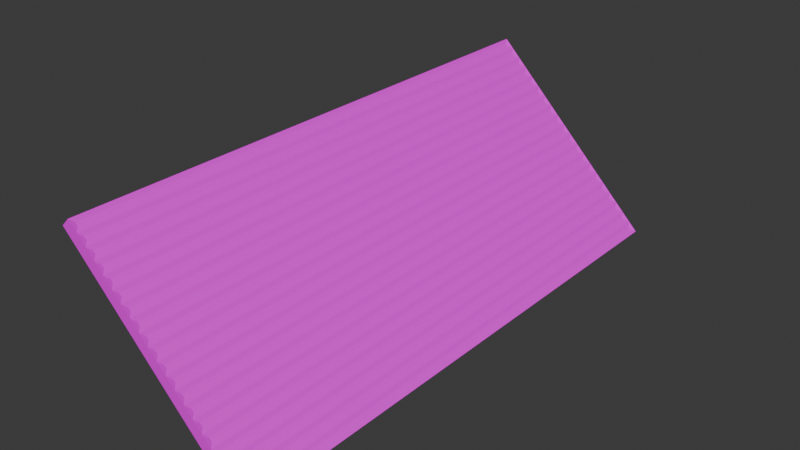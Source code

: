 # Source: roofpanel.blend  (saved by Blender 5.0.119; exported with 4.5.12 LTS)
import bpy
from mathutils import Matrix  # noqa: F401  (used for matrix-valued properties, if any)

bpy.ops.wm.read_factory_settings(use_empty=True)
scene = bpy.context.scene
scene.name = 'Scene'

# ---- collections
col_collection = bpy.data.collections.new('Collection'); scene.collection.children.link(col_collection)

# ---- images (referenced by path relative to the original .blend; pixels are not part of the script)
import os
ASSET_DIR = os.environ.get("B2B_ASSET_DIR", "")  # directory of the original .blend (textures are referenced by path, not embedded)
HERE = os.path.dirname(os.path.abspath(__file__))  # packed textures are extracted next to this script under _unpacked/

def load_image(name, relpath, width, height, colorspace="sRGB"):
    """Load a texture the original file referenced (path relative to the .blend, or extracted next to this script)."""
    p = next((c for c in (os.path.join(HERE, relpath), os.path.join(ASSET_DIR, relpath)) if relpath and os.path.exists(c)), "")
    if p:
        img = bpy.data.images.load(p, check_existing=True)
        img.name = name
    else:  # same state as the original file: an image datablock whose file is absent (Cycles renders it pink)
        img = bpy.data.images.new(name, width, height)
        img.source = "FILE"
        img.filepath = "//" + (relpath or name)
    img.colorspace_settings.name = colorspace
    return img
img_rooftex_png = load_image('rooftex.png', 'rooftex.png', 1024, 1024, 'sRGB')

# ---- materials (node trees are filled in below, after node groups)
mat_roofpanel = bpy.data.materials.new('RoofPanel')

# ---- material node trees
mat_roofpanel.use_nodes = True; mat_roofpanel.node_tree.nodes.clear()
_N = mat_roofpanel.node_tree.nodes; _L = mat_roofpanel.node_tree.links
n0 = _N.new('ShaderNodeBsdfPrincipled'); n0.name = 'Principled BSDF'; n0.location = (-200, 100)
n1 = _N.new('ShaderNodeOutputMaterial'); n1.name = 'Material Output'; n1.location = (200, 100)
n2 = _N.new('ShaderNodeTexImage'); n2.name = 'Image Texture'; n2.location = (-681, 100)
n2.image = img_rooftex_png
_L.new(n0.outputs[0], n1.inputs[0])
_L.new(n2.outputs[0], n0.inputs[0])
n1.is_active_output = True

# ---- world
world_world = bpy.data.worlds.new('World'); scene.world = world_world
world_world.use_nodes = True; world_world.node_tree.nodes.clear()
_N = world_world.node_tree.nodes; _L = world_world.node_tree.links
n0 = _N.new('ShaderNodeOutputWorld'); n0.name = 'World Output'; n0.location = (200, 100)
n1 = _N.new('ShaderNodeBackground'); n1.name = 'Background'; n1.location = (-200, 100)
n1.inputs[0].default_value = (0.05088, 0.05088, 0.05088, 1.0)
_L.new(n1.outputs[0], n0.inputs[0])
n0.is_active_output = True
world_world.color = (0.05088, 0.05088, 0.05088)
world_world.sun_shadow_jitter_overblur = 0.0

# ---- meshes
me_cube_002 = bpy.data.meshes.new('Cube.002')
me_cube_002.from_pydata([(-1.991, -6.256, 4.3), (-1.9, -6.256, 4.391), (-1.991, 0.096, 4.3), (-1.9, 0.096, 4.391), (-0.004185, -6.256, 2.406), (0.09051, -6.256, 2.4), (-0.004185, 0.096, 2.406), (0.09051, 0.096, 2.4), (-0.09953, 0.096, 2.409), (-0.1991, 0.096, 2.509), (-0.2986, 0.096, 2.608), (-0.3981, 0.096, 2.708), (-0.4976, 0.096, 2.807), (-0.5972, 0.096, 2.907), (-0.6967, 0.096, 3.006), (-0.7962, 0.096, 3.106), (-0.8957, 0.096, 3.205), (-0.9953, 0.096, 3.305), (-1.095, 0.096, 3.404), (-1.194, 0.096, 3.504), (-1.294, 0.096, 3.603), (-1.393, 0.096, 3.703), (-1.493, 0.096, 3.802), (-1.592, 0.096, 3.902), (-1.692, 0.096, 4.001), (-1.791, 0.096, 4.101), (-1.891, 0.096, 4.2), (-1.8, 0.096, 4.291), (-1.701, 0.096, 4.191), (-1.601, 0.096, 4.092), (-1.502, 0.096, 3.992), (-1.402, 0.096, 3.893), (-1.303, 0.096, 3.793), (-1.203, 0.096, 3.694), (-1.104, 0.096, 3.594), (-1.004, 0.096, 3.495), (-0.9047, 0.096, 3.395), (-0.8052, 0.096, 3.296), (-0.7057, 0.096, 3.196), (-0.6062, 0.096, 3.097), (-0.5066, 0.096, 2.997), (-0.4071, 0.096, 2.898), (-0.3076, 0.096, 2.798), (-0.2081, 0.096, 2.699), (-0.1085, 0.096, 2.599), (-0.009016, 0.096, 2.5), (-1.891, -6.256, 4.2), (-1.791, -6.256, 4.101), (-1.692, -6.256, 4.001), (-1.592, -6.256, 3.902), (-1.493, -6.256, 3.802), (-1.393, -6.256, 3.703), (-1.294, -6.256, 3.603), (-1.194, -6.256, 3.504), (-1.095, -6.256, 3.404), (-0.9953, -6.256, 3.305), (-0.8957, -6.256, 3.205), (-0.7962, -6.256, 3.106), (-0.6967, -6.256, 3.006), (-0.5972, -6.256, 2.907), (-0.4976, -6.256, 2.807), (-0.3981, -6.256, 2.708), (-0.2986, -6.256, 2.608), (-0.1991, -6.256, 2.509), (-0.09953, -6.256, 2.409), (-0.009016, -6.256, 2.5), (-0.1085, -6.256, 2.599), (-0.2081, -6.256, 2.699), (-0.3076, -6.256, 2.798), (-0.4071, -6.256, 2.898), (-0.5066, -6.256, 2.997), (-0.6062, -6.256, 3.097), (-0.7057, -6.256, 3.196), (-0.8052, -6.256, 3.296), (-0.9047, -6.256, 3.395), (-1.004, -6.256, 3.495), (-1.104, -6.256, 3.594), (-1.203, -6.256, 3.694), (-1.303, -6.256, 3.793), (-1.402, -6.256, 3.893), (-1.502, -6.256, 3.992), (-1.601, -6.256, 4.092), (-1.701, -6.256, 4.191), (-1.8, -6.256, 4.291), (-1.847, 0.04571, 4.321), (-1.875, 0.04571, 4.349), (-1.875, -6.206, 4.349), (-1.847, -6.206, 4.321), (0.04432, 0.04571, 2.43), (0.01591, 0.04571, 2.458), (0.01591, -6.206, 2.458), (0.04432, -6.206, 2.43), (-0.0552, 0.04571, 2.53), (-0.08361, 0.04571, 2.558), (-0.08361, -6.206, 2.558), (-0.0552, -6.206, 2.53), (-0.1547, 0.04571, 2.629), (-0.1831, 0.04571, 2.657), (-0.1831, -6.206, 2.657), (-0.1547, -6.206, 2.629), (-0.2543, 0.04571, 2.729), (-0.2827, 0.04571, 2.757), (-0.2827, -6.206, 2.757), (-0.2543, -6.206, 2.729), (-0.3538, 0.04571, 2.828), (-0.3822, 0.04571, 2.857), (-0.3822, -6.206, 2.857), (-0.3538, -6.206, 2.828), (-0.4533, 0.04571, 2.928), (-0.4817, 0.04571, 2.956), (-0.4817, -6.206, 2.956), (-0.4533, -6.206, 2.928), (-0.5528, 0.04571, 3.027), (-0.5812, 0.04571, 3.056), (-0.5812, -6.206, 3.056), (-0.5528, -6.206, 3.027), (-0.6524, 0.04571, 3.127), (-0.6808, 0.04571, 3.155), (-0.6808, -6.206, 3.155), (-0.6524, -6.206, 3.127), (-0.7519, 0.04571, 3.226), (-0.7803, 0.04571, 3.255), (-0.7803, -6.206, 3.255), (-0.7519, -6.206, 3.226), (-0.8514, 0.04571, 3.326), (-0.8798, 0.04571, 3.354), (-0.8798, -6.206, 3.354), (-0.8514, -6.206, 3.326), (-0.9509, 0.04571, 3.425), (-0.9793, 0.04571, 3.454), (-0.9793, -6.206, 3.454), (-0.9509, -6.206, 3.425), (-1.05, 0.04571, 3.525), (-1.079, 0.04571, 3.553), (-1.079, -6.206, 3.553), (-1.05, -6.206, 3.525), (-1.15, 0.04571, 3.624), (-1.178, 0.04571, 3.653), (-1.178, -6.206, 3.653), (-1.15, -6.206, 3.624), (-1.25, 0.04571, 3.724), (-1.278, 0.04571, 3.752), (-1.278, -6.206, 3.752), (-1.25, -6.206, 3.724), (-1.349, 0.04571, 3.823), (-1.377, 0.04571, 3.852), (-1.377, -6.206, 3.852), (-1.349, -6.206, 3.823), (-1.449, 0.04571, 3.923), (-1.477, 0.04571, 3.951), (-1.477, -6.206, 3.951), (-1.449, -6.206, 3.923), (-1.548, 0.04571, 4.022), (-1.576, 0.04571, 4.051), (-1.576, -6.206, 4.051), (-1.548, -6.206, 4.022), (-1.648, 0.04571, 4.122), (-1.676, 0.04571, 4.15), (-1.676, -6.206, 4.15), (-1.648, -6.206, 4.122), (-1.747, 0.04571, 4.221), (-1.776, 0.04571, 4.25), (-1.776, -6.206, 4.25), (-1.747, -6.206, 4.221)], [], [(0, 1, 3, 2), (8, 45, 7, 6), (6, 7, 5, 4), (46, 83, 1, 0), (8, 6, 4, 64), (84, 85, 86, 87), (88, 89, 90, 91), (92, 93, 94, 95), (96, 97, 98, 99), (100, 101, 102, 103), (104, 105, 106, 107), (108, 109, 110, 111), (112, 113, 114, 115), (116, 117, 118, 119), (120, 121, 122, 123), (124, 125, 126, 127), (128, 129, 130, 131), (132, 133, 134, 135), (136, 137, 138, 139), (140, 141, 142, 143), (144, 145, 146, 147), (148, 149, 150, 151), (152, 153, 154, 155), (156, 157, 158, 159), (160, 161, 162, 163), (2, 26, 46, 0), (26, 25, 47, 46), (25, 24, 48, 47), (24, 23, 49, 48), (23, 22, 50, 49), (22, 21, 51, 50), (21, 20, 52, 51), (20, 19, 53, 52), (19, 18, 54, 53), (18, 17, 55, 54), (17, 16, 56, 55), (16, 15, 57, 56), (15, 14, 58, 57), (14, 13, 59, 58), (13, 12, 60, 59), (12, 11, 61, 60), (11, 10, 62, 61), (10, 9, 63, 62), (9, 8, 64, 63), (4, 5, 65, 64), (64, 65, 66, 63), (63, 66, 67, 62), (62, 67, 68, 61), (61, 68, 69, 60), (60, 69, 70, 59), (59, 70, 71, 58), (58, 71, 72, 57), (57, 72, 73, 56), (56, 73, 74, 55), (55, 74, 75, 54), (54, 75, 76, 53), (53, 76, 77, 52), (52, 77, 78, 51), (51, 78, 79, 50), (50, 79, 80, 49), (49, 80, 81, 48), (48, 81, 82, 47), (47, 82, 83, 46), (2, 3, 27, 26), (26, 27, 28, 25), (25, 28, 29, 24), (24, 29, 30, 23), (23, 30, 31, 22), (22, 31, 32, 21), (21, 32, 33, 20), (20, 33, 34, 19), (19, 34, 35, 18), (18, 35, 36, 17), (17, 36, 37, 16), (16, 37, 38, 15), (15, 38, 39, 14), (14, 39, 40, 13), (13, 40, 41, 12), (12, 41, 42, 11), (11, 42, 43, 10), (10, 43, 44, 9), (9, 44, 45, 8), (27, 3, 85, 84), (3, 1, 86, 85), (1, 83, 87, 86), (83, 27, 84, 87), (7, 45, 89, 88), (45, 65, 90, 89), (65, 5, 91, 90), (5, 7, 88, 91), (45, 44, 93, 92), (44, 66, 94, 93), (66, 65, 95, 94), (65, 45, 92, 95), (44, 43, 97, 96), (43, 67, 98, 97), (67, 66, 99, 98), (66, 44, 96, 99), (43, 42, 101, 100), (42, 68, 102, 101), (68, 67, 103, 102), (67, 43, 100, 103), (42, 41, 105, 104), (41, 69, 106, 105), (69, 68, 107, 106), (68, 42, 104, 107), (41, 40, 109, 108), (40, 70, 110, 109), (70, 69, 111, 110), (69, 41, 108, 111), (40, 39, 113, 112), (39, 71, 114, 113), (71, 70, 115, 114), (70, 40, 112, 115), (39, 38, 117, 116), (38, 72, 118, 117), (72, 71, 119, 118), (71, 39, 116, 119), (38, 37, 121, 120), (37, 73, 122, 121), (73, 72, 123, 122), (72, 38, 120, 123), (37, 36, 125, 124), (36, 74, 126, 125), (74, 73, 127, 126), (73, 37, 124, 127), (36, 35, 129, 128), (35, 75, 130, 129), (75, 74, 131, 130), (74, 36, 128, 131), (35, 34, 133, 132), (34, 76, 134, 133), (76, 75, 135, 134), (75, 35, 132, 135), (34, 33, 137, 136), (33, 77, 138, 137), (77, 76, 139, 138), (76, 34, 136, 139), (33, 32, 141, 140), (32, 78, 142, 141), (78, 77, 143, 142), (77, 33, 140, 143), (32, 31, 145, 144), (31, 79, 146, 145), (79, 78, 147, 146), (78, 32, 144, 147), (31, 30, 149, 148), (30, 80, 150, 149), (80, 79, 151, 150), (79, 31, 148, 151), (30, 29, 153, 152), (29, 81, 154, 153), (81, 80, 155, 154), (80, 30, 152, 155), (29, 28, 157, 156), (28, 82, 158, 157), (82, 81, 159, 158), (81, 29, 156, 159), (28, 27, 161, 160), (27, 83, 162, 161), (83, 82, 163, 162), (82, 28, 160, 163)])
_uv = me_cube_002.uv_layers.new(name='UVMap')
_uv.uv.foreach_set('vector', [0.6583, 0.9009, 0.6477, 0.9009, 0.6477, 0.3722, 0.6583, 0.3722, 0.6583, 0.5948, 0.669, 0.5948, 0.669, 0.6065, 0.6637, 0.6006, 0.185, 0.9009, 0.179, 0.9009, 0.179, 0.3722, 0.185, 0.3722, 0.669, 0.6182, 0.6583, 0.6182, 0.6583, 0.6065, 0.669, 0.6065, 0.1908, 0.9009, 0.185, 0.9009, 0.185, 0.3722, 0.1908, 0.3722, 0.4206, 0.8967, 0.4172, 0.8967, 0.4172, 0.3763, 0.4206, 0.3763, 0.6432, 0.8967, 0.6398, 0.8967, 0.6398, 0.3763, 0.6432, 0.3763, 0.6315, 0.8967, 0.6281, 0.8967, 0.6281, 0.3763, 0.6315, 0.3763, 0.6198, 0.8967, 0.6164, 0.8967, 0.6164, 0.3763, 0.6198, 0.3763, 0.608, 0.8967, 0.6047, 0.8967, 0.6047, 0.3763, 0.608, 0.3763, 0.5963, 0.8967, 0.593, 0.8967, 0.593, 0.3763, 0.5963, 0.3763, 0.5846, 0.8967, 0.5813, 0.8967, 0.5813, 0.3763, 0.5846, 0.3763, 0.5729, 0.8967, 0.5695, 0.8967, 0.5695, 0.3763, 0.5729, 0.3763, 0.5612, 0.8967, 0.5578, 0.8967, 0.5578, 0.3763, 0.5612, 0.3763, 0.5495, 0.8967, 0.5461, 0.8967, 0.5461, 0.3763, 0.5495, 0.3763, 0.5377, 0.8967, 0.5344, 0.8967, 0.5344, 0.3763, 0.5377, 0.3763, 0.526, 0.8967, 0.5227, 0.8967, 0.5227, 0.3763, 0.526, 0.3763, 0.5143, 0.8967, 0.511, 0.8967, 0.511, 0.3763, 0.5143, 0.3763, 0.5026, 0.8967, 0.4993, 0.8967, 0.4993, 0.3763, 0.5026, 0.3763, 0.4909, 0.8967, 0.4875, 0.8967, 0.4875, 0.3763, 0.4909, 0.3763, 0.4792, 0.8967, 0.4758, 0.8967, 0.4758, 0.3763, 0.4792, 0.3763, 0.4675, 0.8967, 0.4641, 0.8967, 0.4641, 0.3763, 0.4675, 0.3763, 0.4557, 0.8967, 0.4524, 0.8967, 0.4524, 0.3763, 0.4557, 0.3763, 0.444, 0.8967, 0.4407, 0.8967, 0.4407, 0.3763, 0.444, 0.3763, 0.4323, 0.8967, 0.429, 0.8967, 0.429, 0.3763, 0.4323, 0.3763, 0.4134, 0.9009, 0.4016, 0.9009, 0.4016, 0.3722, 0.4134, 0.3722, 0.4016, 0.9009, 0.3899, 0.9009, 0.3899, 0.3722, 0.4016, 0.3722, 0.3899, 0.9009, 0.3782, 0.9009, 0.3782, 0.3722, 0.3899, 0.3722, 0.3782, 0.9009, 0.3665, 0.9009, 0.3665, 0.3722, 0.3782, 0.3722, 0.3665, 0.9009, 0.3548, 0.9009, 0.3548, 0.3722, 0.3665, 0.3722, 0.3548, 0.9009, 0.3431, 0.9009, 0.3431, 0.3722, 0.3548, 0.3722, 0.3431, 0.9009, 0.3313, 0.9009, 0.3313, 0.3722, 0.3431, 0.3722, 0.3313, 0.9009, 0.3196, 0.9009, 0.3196, 0.3722, 0.3313, 0.3722, 0.3196, 0.9009, 0.3079, 0.9009, 0.3079, 0.3722, 0.3196, 0.3722, 0.3079, 0.9009, 0.2962, 0.9009, 0.2962, 0.3722, 0.3079, 0.3722, 0.2962, 0.9009, 0.2845, 0.9009, 0.2845, 0.3722, 0.2962, 0.3722, 0.2845, 0.9009, 0.2728, 0.9009, 0.2728, 0.3722, 0.2845, 0.3722, 0.2728, 0.9009, 0.2611, 0.9009, 0.2611, 0.3722, 0.2728, 0.3722, 0.2611, 0.9009, 0.2493, 0.9009, 0.2493, 0.3722, 0.2611, 0.3722, 0.2493, 0.9009, 0.2376, 0.9009, 0.2376, 0.3722, 0.2493, 0.3722, 0.2376, 0.9009, 0.2259, 0.9009, 0.2259, 0.3722, 0.2376, 0.3722, 0.2259, 0.9009, 0.2142, 0.9009, 0.2142, 0.3722, 0.2259, 0.3722, 0.2142, 0.9009, 0.2025, 0.9009, 0.2025, 0.3722, 0.2142, 0.3722, 0.2025, 0.9009, 0.1908, 0.9009, 0.1908, 0.3722, 0.2025, 0.3722, 0.6636, 0.8349, 0.6583, 0.8408, 0.6583, 0.8291, 0.669, 0.8291, 0.669, 0.8291, 0.6583, 0.8291, 0.6583, 0.8174, 0.669, 0.8174, 0.669, 0.8174, 0.6583, 0.8174, 0.6583, 0.8056, 0.669, 0.8056, 0.669, 0.8056, 0.6583, 0.8056, 0.6583, 0.7939, 0.669, 0.7939, 0.669, 0.7939, 0.6583, 0.7939, 0.6583, 0.7822, 0.669, 0.7822, 0.669, 0.7822, 0.6583, 0.7822, 0.6583, 0.7705, 0.669, 0.7705, 0.669, 0.7705, 0.6583, 0.7705, 0.6583, 0.7588, 0.669, 0.7588, 0.669, 0.7588, 0.6583, 0.7588, 0.6583, 0.7471, 0.669, 0.7471, 0.669, 0.7471, 0.6583, 0.7471, 0.6583, 0.7353, 0.669, 0.7353, 0.669, 0.7353, 0.6583, 0.7353, 0.6583, 0.7236, 0.669, 0.7236, 0.669, 0.7236, 0.6583, 0.7236, 0.6583, 0.7119, 0.669, 0.7119, 0.669, 0.7119, 0.6583, 0.7119, 0.6583, 0.7002, 0.669, 0.7002, 0.669, 0.7002, 0.6583, 0.7002, 0.6583, 0.6885, 0.669, 0.6885, 0.669, 0.6885, 0.6583, 0.6885, 0.6583, 0.6768, 0.669, 0.6768, 0.669, 0.6768, 0.6583, 0.6768, 0.6583, 0.665, 0.669, 0.665, 0.669, 0.665, 0.6583, 0.665, 0.6583, 0.6533, 0.669, 0.6533, 0.669, 0.6533, 0.6583, 0.6533, 0.6583, 0.6416, 0.669, 0.6416, 0.669, 0.6416, 0.6583, 0.6416, 0.6583, 0.6299, 0.669, 0.6299, 0.669, 0.6299, 0.6583, 0.6299, 0.6583, 0.6182, 0.669, 0.6182, 0.6583, 0.3722, 0.669, 0.3722, 0.669, 0.3839, 0.6583, 0.3839, 0.6583, 0.3839, 0.669, 0.3839, 0.669, 0.3956, 0.6583, 0.3956, 0.6583, 0.3956, 0.669, 0.3956, 0.669, 0.4073, 0.6583, 0.4073, 0.6583, 0.4073, 0.669, 0.4073, 0.669, 0.419, 0.6583, 0.419, 0.6583, 0.419, 0.669, 0.419, 0.669, 0.4307, 0.6583, 0.4307, 0.6583, 0.4307, 0.669, 0.4307, 0.669, 0.4424, 0.6583, 0.4424, 0.6583, 0.4424, 0.669, 0.4424, 0.669, 0.4542, 0.6583, 0.4542, 0.6583, 0.4542, 0.669, 0.4542, 0.669, 0.4659, 0.6583, 0.4659, 0.6583, 0.4659, 0.669, 0.4659, 0.669, 0.4776, 0.6583, 0.4776, 0.6583, 0.4776, 0.669, 0.4776, 0.669, 0.4893, 0.6583, 0.4893, 0.6583, 0.4893, 0.669, 0.4893, 0.669, 0.501, 0.6583, 0.501, 0.6583, 0.501, 0.669, 0.501, 0.669, 0.5127, 0.6583, 0.5127, 0.6583, 0.5127, 0.669, 0.5127, 0.669, 0.5245, 0.6583, 0.5245, 0.6583, 0.5245, 0.669, 0.5245, 0.669, 0.5362, 0.6583, 0.5362, 0.6583, 0.5362, 0.669, 0.5362, 0.669, 0.5479, 0.6583, 0.5479, 0.6583, 0.5479, 0.669, 0.5479, 0.669, 0.5596, 0.6583, 0.5596, 0.6583, 0.5596, 0.669, 0.5596, 0.669, 0.5713, 0.6583, 0.5713, 0.6583, 0.5713, 0.669, 0.5713, 0.669, 0.583, 0.6583, 0.583, 0.6583, 0.583, 0.669, 0.583, 0.669, 0.5948, 0.6583, 0.5948, 0.4251, 0.9009, 0.4134, 0.9009, 0.4172, 0.8967, 0.4206, 0.8967, 0.4134, 0.9009, 0.4134, 0.3722, 0.4172, 0.3763, 0.4172, 0.8967, 0.4134, 0.3722, 0.4251, 0.3722, 0.4206, 0.3763, 0.4172, 0.3763, 0.4251, 0.3722, 0.4251, 0.9009, 0.4206, 0.8967, 0.4206, 0.3763, 0.6477, 0.9009, 0.6359, 0.9009, 0.6398, 0.8967, 0.6432, 0.8967, 0.6359, 0.9009, 0.6359, 0.3722, 0.6398, 0.3763, 0.6398, 0.8967, 0.6359, 0.3722, 0.6477, 0.3722, 0.6432, 0.3763, 0.6398, 0.3763, 0.6477, 0.3722, 0.6477, 0.9009, 0.6432, 0.8967, 0.6432, 0.3763, 0.6359, 0.9009, 0.6242, 0.9009, 0.6281, 0.8967, 0.6315, 0.8967, 0.6242, 0.9009, 0.6242, 0.3722, 0.6281, 0.3763, 0.6281, 0.8967, 0.6242, 0.3722, 0.6359, 0.3722, 0.6315, 0.3763, 0.6281, 0.3763, 0.6359, 0.3722, 0.6359, 0.9009, 0.6315, 0.8967, 0.6315, 0.3763, 0.6242, 0.9009, 0.6125, 0.9009, 0.6164, 0.8967, 0.6198, 0.8967, 0.6125, 0.9009, 0.6125, 0.3722, 0.6164, 0.3763, 0.6164, 0.8967, 0.6125, 0.3722, 0.6242, 0.3722, 0.6198, 0.3763, 0.6164, 0.3763, 0.6242, 0.3722, 0.6242, 0.9009, 0.6198, 0.8967, 0.6198, 0.3763, 0.6125, 0.9009, 0.6008, 0.9009, 0.6047, 0.8967, 0.608, 0.8967, 0.6008, 0.9009, 0.6008, 0.3722, 0.6047, 0.3763, 0.6047, 0.8967, 0.6008, 0.3722, 0.6125, 0.3722, 0.608, 0.3763, 0.6047, 0.3763, 0.6125, 0.3722, 0.6125, 0.9009, 0.608, 0.8967, 0.608, 0.3763, 0.6008, 0.9009, 0.5891, 0.9009, 0.593, 0.8967, 0.5963, 0.8967, 0.5891, 0.9009, 0.5891, 0.3722, 0.593, 0.3763, 0.593, 0.8967, 0.5891, 0.3722, 0.6008, 0.3722, 0.5963, 0.3763, 0.593, 0.3763, 0.6008, 0.3722, 0.6008, 0.9009, 0.5963, 0.8967, 0.5963, 0.3763, 0.5891, 0.9009, 0.5774, 0.9009, 0.5813, 0.8967, 0.5846, 0.8967, 0.5774, 0.9009, 0.5774, 0.3722, 0.5813, 0.3763, 0.5813, 0.8967, 0.5774, 0.3722, 0.5891, 0.3722, 0.5846, 0.3763, 0.5813, 0.3763, 0.5891, 0.3722, 0.5891, 0.9009, 0.5846, 0.8967, 0.5846, 0.3763, 0.5774, 0.9009, 0.5657, 0.9009, 0.5695, 0.8967, 0.5729, 0.8967, 0.5657, 0.9009, 0.5657, 0.3722, 0.5695, 0.3763, 0.5695, 0.8967, 0.5657, 0.3722, 0.5774, 0.3722, 0.5729, 0.3763, 0.5695, 0.3763, 0.5774, 0.3722, 0.5774, 0.9009, 0.5729, 0.8967, 0.5729, 0.3763, 0.5657, 0.9009, 0.5539, 0.9009, 0.5578, 0.8967, 0.5612, 0.8967, 0.5539, 0.9009, 0.5539, 0.3722, 0.5578, 0.3763, 0.5578, 0.8967, 0.5539, 0.3722, 0.5657, 0.3722, 0.5612, 0.3763, 0.5578, 0.3763, 0.5657, 0.3722, 0.5657, 0.9009, 0.5612, 0.8967, 0.5612, 0.3763, 0.5539, 0.9009, 0.5422, 0.9009, 0.5461, 0.8967, 0.5495, 0.8967, 0.5422, 0.9009, 0.5422, 0.3722, 0.5461, 0.3763, 0.5461, 0.8967, 0.5422, 0.3722, 0.5539, 0.3722, 0.5495, 0.3763, 0.5461, 0.3763, 0.5539, 0.3722, 0.5539, 0.9009, 0.5495, 0.8967, 0.5495, 0.3763, 0.5422, 0.9009, 0.5305, 0.9009, 0.5344, 0.8967, 0.5377, 0.8967, 0.5305, 0.9009, 0.5305, 0.3722, 0.5344, 0.3763, 0.5344, 0.8967, 0.5305, 0.3722, 0.5422, 0.3722, 0.5377, 0.3763, 0.5344, 0.3763, 0.5422, 0.3722, 0.5422, 0.9009, 0.5377, 0.8967, 0.5377, 0.3763, 0.5305, 0.9009, 0.5188, 0.9009, 0.5227, 0.8967, 0.526, 0.8967, 0.5188, 0.9009, 0.5188, 0.3722, 0.5227, 0.3763, 0.5227, 0.8967, 0.5188, 0.3722, 0.5305, 0.3722, 0.526, 0.3763, 0.5227, 0.3763, 0.5305, 0.3722, 0.5305, 0.9009, 0.526, 0.8967, 0.526, 0.3763, 0.5188, 0.9009, 0.5071, 0.9009, 0.511, 0.8967, 0.5143, 0.8967, 0.5071, 0.9009, 0.5071, 0.3722, 0.511, 0.3763, 0.511, 0.8967, 0.5071, 0.3722, 0.5188, 0.3722, 0.5143, 0.3763, 0.511, 0.3763, 0.5188, 0.3722, 0.5188, 0.9009, 0.5143, 0.8967, 0.5143, 0.3763, 0.5071, 0.9009, 0.4954, 0.9009, 0.4993, 0.8967, 0.5026, 0.8967, 0.4954, 0.9009, 0.4954, 0.3722, 0.4993, 0.3763, 0.4993, 0.8967, 0.4954, 0.3722, 0.5071, 0.3722, 0.5026, 0.3763, 0.4993, 0.3763, 0.5071, 0.3722, 0.5071, 0.9009, 0.5026, 0.8967, 0.5026, 0.3763, 0.4954, 0.9009, 0.4836, 0.9009, 0.4875, 0.8967, 0.4909, 0.8967, 0.4836, 0.9009, 0.4836, 0.3722, 0.4875, 0.3763, 0.4875, 0.8967, 0.4836, 0.3722, 0.4954, 0.3722, 0.4909, 0.3763, 0.4875, 0.3763, 0.4954, 0.3722, 0.4954, 0.9009, 0.4909, 0.8967, 0.4909, 0.3763, 0.4836, 0.9009, 0.4719, 0.9009, 0.4758, 0.8967, 0.4792, 0.8967, 0.4719, 0.9009, 0.4719, 0.3722, 0.4758, 0.3763, 0.4758, 0.8967, 0.4719, 0.3722, 0.4836, 0.3722, 0.4792, 0.3763, 0.4758, 0.3763, 0.4836, 0.3722, 0.4836, 0.9009, 0.4792, 0.8967, 0.4792, 0.3763, 0.4719, 0.9009, 0.4602, 0.9009, 0.4641, 0.8967, 0.4675, 0.8967, 0.4602, 0.9009, 0.4602, 0.3722, 0.4641, 0.3763, 0.4641, 0.8967, 0.4602, 0.3722, 0.4719, 0.3722, 0.4675, 0.3763, 0.4641, 0.3763, 0.4719, 0.3722, 0.4719, 0.9009, 0.4675, 0.8967, 0.4675, 0.3763, 0.4602, 0.9009, 0.4485, 0.9009, 0.4524, 0.8967, 0.4557, 0.8967, 0.4485, 0.9009, 0.4485, 0.3722, 0.4524, 0.3763, 0.4524, 0.8967, 0.4485, 0.3722, 0.4602, 0.3722, 0.4557, 0.3763, 0.4524, 0.3763, 0.4602, 0.3722, 0.4602, 0.9009, 0.4557, 0.8967, 0.4557, 0.3763, 0.4485, 0.9009, 0.4368, 0.9009, 0.4407, 0.8967, 0.444, 0.8967, 0.4368, 0.9009, 0.4368, 0.3722, 0.4407, 0.3763, 0.4407, 0.8967, 0.4368, 0.3722, 0.4485, 0.3722, 0.444, 0.3763, 0.4407, 0.3763, 0.4485, 0.3722, 0.4485, 0.9009, 0.444, 0.8967, 0.444, 0.3763, 0.4368, 0.9009, 0.4251, 0.9009, 0.429, 0.8967, 0.4323, 0.8967, 0.4251, 0.9009, 0.4251, 0.3722, 0.429, 0.3763, 0.429, 0.8967, 0.4251, 0.3722, 0.4368, 0.3722, 0.4323, 0.3763, 0.429, 0.3763, 0.4368, 0.3722, 0.4368, 0.9009, 0.4323, 0.8967, 0.4323, 0.3763])
me_cube_002.materials.append(mat_roofpanel)
me_cube_002.update()

# ---- objects
ob_cube_001 = bpy.data.objects.new('Cube.001', me_cube_002)

# ---- transforms, parenting, visibility, modifiers, constraints
ob_cube_001.location = (0.0, 0.0, 0.0)

# ---- collection membership
col_collection.objects.link(ob_cube_001)

# ---- scene / render settings (as saved in the file)
scene.frame_start = 1; scene.frame_end = 250; scene.frame_set(1)
scene.render.engine = 'BLENDER_EEVEE_NEXT'
scene.render.bake_bias = 0.0
scene.render.bake_samples = 0
bpy.context.view_layer.update()

# ---- added for rendering (the .blend has no active camera and no usable light): camera, sun
cam_auto = bpy.data.cameras.new('AutoCamera')
cam_auto.lens = 50.0
cam_auto.sensor_width = 36.0
cam_auto.clip_end = 1000.0
ob_auto_camera = bpy.data.objects.new('AutoCamera', cam_auto)
scene.collection.objects.link(ob_auto_camera)
ob_auto_camera.location = (5.50278, -10.8233, 8.55748)
ob_auto_camera.rotation_euler = (1.09748, -7.21219e-08, 0.694738)
scene.camera = ob_auto_camera
light_auto_sun = bpy.data.lights.new('AutoSun', 'SUN')
light_auto_sun.energy = 3.0
light_auto_sun.angle = 0.0523599
ob_auto_sun = bpy.data.objects.new('AutoSun', light_auto_sun)
scene.collection.objects.link(ob_auto_sun)
ob_auto_sun.rotation_euler = (0.872665, 0.174533, 0.523599)
bpy.context.view_layer.update()
